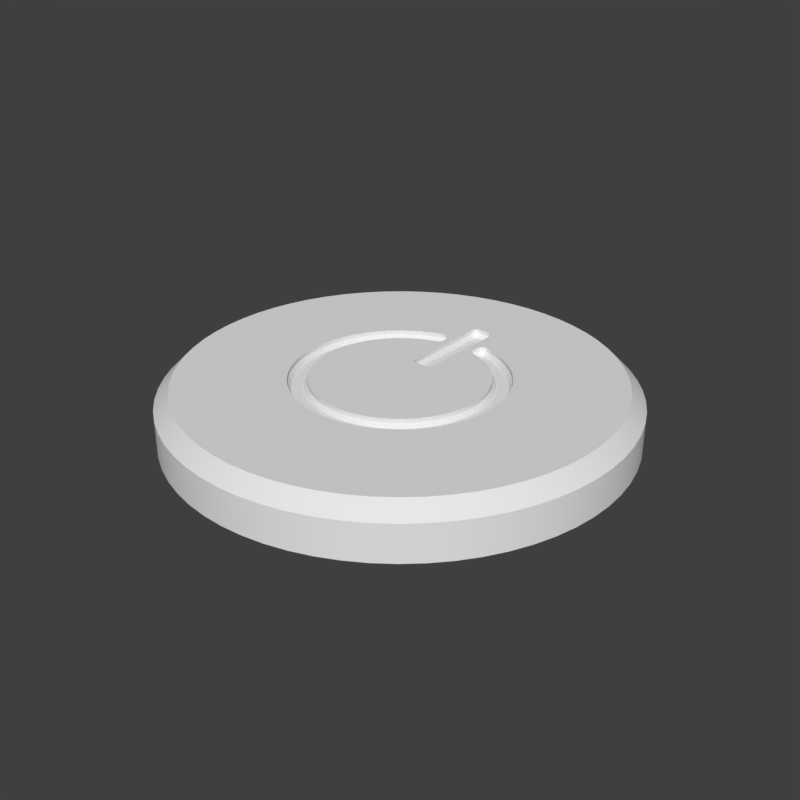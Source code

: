 # Source: mx_powerbutton.blend  (saved by Blender 2.79.6; exported with 4.5.12 LTS)
import bpy
from mathutils import Matrix  # noqa: F401  (used for matrix-valued properties, if any)

bpy.ops.wm.read_factory_settings(use_empty=True)
scene = bpy.context.scene
scene.name = 'main'

# ---- collections
col_collection_1 = bpy.data.collections.new('Collection 1'); scene.collection.children.link(col_collection_1)

# ---- node groups
ng_auto_smooth = bpy.data.node_groups.new('Auto Smooth', 'GeometryNodeTree')
_s = ng_auto_smooth.interface.new_socket(name='Geometry', in_out='OUTPUT', socket_type='NodeSocketGeometry')
_s = ng_auto_smooth.interface.new_socket(name='Geometry', in_out='INPUT', socket_type='NodeSocketGeometry')
_s = ng_auto_smooth.interface.new_socket(name='Angle', in_out='INPUT', socket_type='NodeSocketFloat')
_s.subtype = 'ANGLE'
_s.min_value = 0.0
_s.max_value = 3.142
ng_auto_smooth.is_modifier = True
_N = ng_auto_smooth.nodes; _L = ng_auto_smooth.links
n0 = _N.new('NodeGroupOutput'); n0.name = 'Group Output'; n0.location = (480, -100)
n1 = _N.new('NodeGroupInput'); n1.name = 'Group Input'; n1.location = (-420, -300)
n2 = _N.new('NodeGroupInput'); n2.name = 'Group Input.001'; n2.location = (-60, -100)
n3 = _N.new('GeometryNodeSetShadeSmooth'); n3.name = 'Set Shade Smooth'; n3.location = (120, -100)
n3.domain = 'EDGE'
n4 = _N.new('GeometryNodeSetShadeSmooth'); n4.name = 'Set Shade Smooth.001'; n4.location = (300, -100)
n5 = _N.new('GeometryNodeInputMeshEdgeAngle'); n5.name = 'Edge Angle'; n5.location = (-420, -220)
n6 = _N.new('GeometryNodeInputEdgeSmooth'); n6.name = 'Is Edge Smooth'; n6.location = (-60, -160)
n7 = _N.new('GeometryNodeInputShadeSmooth'); n7.name = 'Is Face Smooth'; n7.location = (-240, -340)
n8 = _N.new('FunctionNodeBooleanMath'); n8.name = 'Boolean Math'; n8.location = (-60, -220)
n9 = _N.new('FunctionNodeCompare'); n9.name = 'Compare'; n9.location = (-240, -180)
n9.operation = 'LESS_EQUAL'
_L.new(n5.outputs[0], n9.inputs[0])
_L.new(n4.outputs[0], n0.inputs[0])
_L.new(n1.outputs[1], n9.inputs[1])
_L.new(n9.outputs[0], n8.inputs[0])
_L.new(n7.outputs[0], n8.inputs[1])
_L.new(n2.outputs[0], n3.inputs[0])
_L.new(n6.outputs[0], n3.inputs[1])
_L.new(n3.outputs[0], n4.inputs[0])
_L.new(n8.outputs[0], n3.inputs[2])
n0.is_active_output = True

# ---- world
world_world = bpy.data.worlds.new('World'); scene.world = world_world
world_world.use_nodes = True; world_world.node_tree.nodes.clear()
_N = world_world.node_tree.nodes; _L = world_world.node_tree.links
n0 = _N.new('ShaderNodeOutputWorld'); n0.name = 'World Output'; n0.location = (300, 300)
n1 = _N.new('ShaderNodeBackground'); n1.name = 'Background'; n1.location = (10, 300)
n1.inputs[0].default_value = (0.05, 0.05, 0.05, 1.0)
_L.new(n1.outputs[0], n0.inputs[0])
n0.is_active_output = True
world_world.use_sun_shadow = False
world_world.sun_shadow_jitter_overblur = 0.0

# ---- meshes
me_cylinder_001 = bpy.data.meshes.new('Cylinder.001')
me_cylinder_001.from_pydata([(0.0739, -0.7503, -0.1675), (0.2189, -0.7215, -0.1675), (0.3554, -0.6649, -0.1675), (0.4783, -0.5828, -0.1675), (0.5828, -0.4783, -0.1675), (0.6649, -0.3554, -0.1675), (0.7215, -0.2189, -0.1675), (0.7503, -0.0739, -0.1675), (0.7503, 0.0739, -0.1675), (0.7215, 0.2189, -0.1675), (0.6649, 0.3554, -0.1675), (0.5828, 0.4783, -0.1675), (0.4783, 0.5828, -0.1675), (0.3554, 0.6649, -0.1675), (0.2189, 0.7215, -0.1675), (0.0739, 0.7503, -0.1675), (-0.0739, -0.7503, -0.1675), (-0.2189, -0.7215, -0.1675), (-0.3554, -0.6649, -0.1675), (-0.4783, -0.5828, -0.1675), (-0.5828, -0.4783, -0.1675), (-0.6649, -0.3554, -0.1675), (-0.7215, -0.2189, -0.1675), (-0.7503, -0.0739, -0.1675), (-0.7503, 0.0739, -0.1675), (-0.7215, 0.2189, -0.1675), (-0.6649, 0.3554, -0.1675), (-0.5828, 0.4783, -0.1675), (-0.4783, 0.5828, -0.1675), (-0.3554, 0.6649, -0.1675), (-0.2189, 0.7215, -0.1675), (-0.0739, 0.7503, -0.1675), (0.0, 0.754, -0.1675), (0.1471, -0.7395, -0.1675), (0.2885, -0.6966, -0.1675), (0.4189, -0.6269, -0.1675), (0.5331, -0.5331, -0.1675), (0.6269, -0.4189, -0.1675), (0.6966, -0.2885, -0.1675), (0.7395, -0.1471, -0.1675), (0.754, 7.279e-07, -0.1675), (0.7395, 0.1471, -0.1675), (0.6966, 0.2885, -0.1675), (0.6269, 0.4189, -0.1675), (0.5331, 0.5331, -0.1675), (0.4189, 0.6269, -0.1675), (0.0, -0.754, -0.1675), (-0.1471, -0.7395, -0.1675), (-0.2885, -0.6966, -0.1675), (-0.4189, -0.6269, -0.1675), (-0.5331, -0.5331, -0.1675), (-0.6269, -0.4189, -0.1675), (-0.6966, -0.2885, -0.1675), (-0.7395, -0.1471, -0.1675), (-0.754, 7.279e-07, -0.1675), (-0.7395, 0.1471, -0.1675), (-0.6966, 0.2885, -0.1675), (-0.6269, 0.4189, -0.1675), (-0.5331, 0.5331, -0.1675), (-0.4189, 0.6269, -0.1675), (-0.2885, 0.6966, -0.1675), (-0.1471, 0.7395, -0.1675), (0.2885, 0.6966, -0.1675), (0.1471, 0.7395, -0.1675), (0.1471, -0.7395, -0.07031), (0.0739, -0.7503, -0.07031), (0.0, -0.754, -0.07031), (0.2189, -0.7215, -0.07031), (0.2885, -0.6966, -0.07031), (0.3554, -0.6649, -0.07031), (0.4189, -0.6269, -0.07031), (0.4783, -0.5828, -0.07031), (0.5331, -0.5331, -0.07031), (0.5828, -0.4783, -0.07031), (0.6269, -0.4189, -0.07031), (0.6649, -0.3554, -0.07031), (0.6966, -0.2885, -0.07031), (0.7395, -0.1471, -0.07031), (0.7215, -0.2189, -0.07031), (0.754, 7.279e-07, -0.07031), (0.7503, -0.0739, -0.07031), (0.7503, 0.0739, -0.07031), (0.7395, 0.1471, -0.07031), (0.6966, 0.2885, -0.07031), (0.7215, 0.2189, -0.07031), (0.6649, 0.3554, -0.07031), (0.6269, 0.4189, -0.07031), (0.5331, 0.5331, -0.07031), (0.5828, 0.4783, -0.07031), (0.4783, 0.5828, -0.07031), (0.4189, 0.6269, -0.07031), (0.3554, 0.6649, -0.07031), (0.2885, 0.6966, -0.07031), (0.1471, 0.7395, -0.07031), (0.2189, 0.7215, -0.07031), (0.0739, 0.7503, -0.07031), (0.0, 0.754, -0.07031), (-0.1471, -0.7395, -0.07031), (-0.0739, -0.7503, -0.07031), (-0.2189, -0.7215, -0.07031), (-0.2885, -0.6966, -0.07031), (-0.3554, -0.6649, -0.07031), (-0.4189, -0.6269, -0.07031), (-0.5331, -0.5331, -0.07031), (-0.4783, -0.5828, -0.07031), (-0.6269, -0.4189, -0.07031), (-0.5828, -0.4783, -0.07031), (-0.6649, -0.3554, -0.07031), (-0.6966, -0.2885, -0.07031), (-0.7395, -0.1471, -0.07031), (-0.7215, -0.2189, -0.07031), (-0.754, 7.279e-07, -0.07031), (-0.7503, -0.0739, -0.07031), (-0.7503, 0.0739, -0.07031), (-0.7395, 0.1471, -0.07031), (-0.6966, 0.2885, -0.07031), (-0.7215, 0.2189, -0.07031), (-0.6649, 0.3554, -0.07031), (-0.6269, 0.4189, -0.07031), (-0.5331, 0.5331, -0.07031), (-0.5828, 0.4783, -0.07031), (-0.4189, 0.6269, -0.07031), (-0.4783, 0.5828, -0.07031), (-0.2885, 0.6966, -0.07031), (-0.3554, 0.6649, -0.07031), (-0.2189, 0.7215, -0.07031), (-0.1471, 0.7395, -0.07031), (-0.0739, 0.7503, -0.07031), (0.08553, 0.8684, 0.002488), (0.0, 0.8726, 0.002488), (0.1702, 0.8559, 0.002488), (-0.08553, 0.8684, 0.002488), (-0.1702, 0.8559, 0.002488), (0.3339, 0.8062, 0.002488), (0.2533, 0.8351, 0.002488), (-0.2533, 0.8351, 0.002488), (-0.3339, 0.8062, 0.002488), (-0.4114, 0.7696, 0.002488), (-0.5536, 0.6746, 0.002488), (-0.4848, 0.7256, 0.002488), (-0.617, 0.617, 0.002488), (-0.6746, 0.5536, 0.002488), (-0.7256, 0.4848, 0.002488), (-0.7696, 0.4114, 0.002488), (-0.8062, 0.3339, 0.002488), (-0.8351, 0.2533, 0.002488), (-0.8559, 0.1702, 0.002488), (-0.8684, 0.08553, 0.002488), (-0.8726, 8.424e-07, 0.002488), (-0.8062, -0.3339, 0.002488), (-0.8351, -0.2533, 0.002488), (-0.8684, -0.08553, 0.002488), (-0.8559, -0.1702, 0.002488), (-0.5536, -0.6746, 0.002488), (-0.4848, -0.7256, 0.002488), (-0.617, -0.617, 0.002488), (-0.6746, -0.5536, 0.002488), (-0.7696, -0.4114, 0.002488), (-0.7256, -0.4848, 0.002488), (0.617, 0.617, 0.002488), (0.4848, 0.7256, 0.002488), (0.4114, 0.7696, 0.002488), (0.5536, 0.6746, 0.002488), (0.7256, 0.4848, 0.002488), (0.6746, 0.5536, 0.002488), (0.8559, 0.1702, 0.002488), (0.8684, 0.08553, 0.002488), (0.8726, 8.424e-07, 0.002488), (0.8062, 0.3339, 0.002488), (0.7696, 0.4114, 0.002488), (0.8351, 0.2533, 0.002488), (0.8684, -0.08553, 0.002488), (0.8559, -0.1702, 0.002488), (0.8062, -0.3339, 0.002488), (0.8351, -0.2533, 0.002488), (0.7696, -0.4114, 0.002488), (0.7256, -0.4848, 0.002488), (0.617, -0.617, 0.002488), (0.6746, -0.5536, 0.002488), (0.5536, -0.6746, 0.002488), (0.4848, -0.7256, 0.002488), (0.4114, -0.7696, 0.002488), (0.3339, -0.8062, 0.002488), (0.2533, -0.8351, 0.002488), (0.1702, -0.8559, 0.002488), (0.08553, -0.8684, 0.002488), (0.0, -0.8726, 0.002488), (-0.08553, -0.8684, 0.002488), (-0.1702, -0.8559, 0.002488), (-0.2533, -0.8351, 0.002488), (-0.3339, -0.8062, 0.002488), (-0.4114, -0.7696, 0.002488)], [], [(111, 113, 24, 54), (109, 53, 22, 110), (123, 125, 30, 60), (79, 80, 7, 40), (119, 58, 27, 120), (66, 46, 0, 65), (103, 50, 19, 104), (97, 99, 17, 47), (77, 78, 6, 39), (100, 101, 18, 48), (64, 33, 1, 67), (87, 88, 11, 44), (87, 44, 12, 89), (70, 35, 3, 71), (102, 49, 18, 101), (79, 40, 8, 81), (105, 51, 20, 106), (115, 117, 26, 56), (121, 59, 28, 122), (118, 120, 27, 57), (108, 52, 21, 107), (123, 60, 29, 124), (72, 36, 4, 73), (83, 42, 10, 85), (102, 104, 19, 49), (82, 41, 9, 84), (90, 45, 13, 91), (119, 122, 28, 58), (115, 56, 25, 116), (100, 48, 17, 99), (74, 37, 5, 75), (114, 116, 25, 55), (70, 69, 2, 35), (97, 47, 16, 98), (86, 85, 10, 43), (93, 94, 14, 63), (66, 98, 16, 46), (68, 34, 2, 69), (74, 73, 4, 37), (93, 63, 15, 95), (68, 67, 1, 34), (118, 57, 26, 117), (76, 75, 5, 38), (114, 55, 24, 113), (83, 84, 9, 42), (76, 38, 6, 78), (86, 43, 11, 88), (72, 71, 3, 36), (82, 81, 8, 41), (121, 124, 29, 59), (126, 127, 31, 61), (126, 61, 30, 125), (90, 89, 12, 45), (105, 107, 21, 51), (92, 91, 13, 62), (103, 106, 20, 50), (111, 54, 23, 112), (92, 62, 14, 94), (109, 112, 23, 53), (77, 39, 7, 80), (108, 110, 22, 52), (96, 127, 131, 129), (96, 129, 128, 95), (64, 65, 0, 33), (33, 0, 46, 16, 47, 17, 48, 18, 49, 19, 50, 20, 51, 21, 52, 22, 53, 23, 54, 24, 55, 25, 56, 26, 57, 27, 58, 28, 59, 29, 60, 30, 61, 31, 32, 15, 63, 14, 62, 13, 45, 12, 44, 11, 43, 10, 42, 9, 41, 8, 40, 7, 39, 6, 38, 5, 37, 4, 36, 3, 35, 2, 34, 1), (32, 96, 95, 15), (32, 31, 127, 96), (160, 162, 89, 90), (188, 189, 99, 97), (147, 146, 114, 113), (162, 159, 87, 89), (152, 151, 112, 109), (144, 143, 117, 115), (158, 157, 107, 105), (180, 181, 69, 70), (167, 171, 80, 79), (140, 138, 122, 119), (156, 158, 105, 106), (179, 180, 70, 71), (137, 136, 123, 124), (145, 144, 115, 116), (149, 150, 110, 108), (132, 131, 127, 126), (181, 182, 68, 69), (177, 179, 71, 72), (138, 139, 121, 122), (151, 148, 111, 112), (150, 152, 109, 110), (187, 188, 97, 98), (182, 183, 67, 68), (130, 134, 94, 93), (186, 187, 98, 66), (184, 185, 65, 64), (153, 155, 103, 104), (148, 147, 113, 111), (134, 133, 92, 94), (128, 130, 93, 95), (157, 149, 108, 107), (168, 170, 84, 83), (165, 166, 81, 82), (163, 169, 85, 86), (190, 191, 101, 100), (164, 163, 86, 88), (133, 161, 91, 92), (146, 145, 116, 114), (139, 137, 124, 121), (183, 184, 64, 67), (136, 135, 125, 123), (142, 141, 120, 118), (161, 160, 90, 91), (178, 177, 72, 73), (176, 178, 73, 74), (172, 174, 78, 77), (148, 151, 152, 150, 149, 157, 158, 156, 155, 153, 154, 191, 190, 189, 188, 187, 186, 185, 184, 183, 182, 181, 180, 179, 177, 178, 176, 175, 173, 174, 172, 171, 167, 166, 165, 170, 168, 169, 163, 164, 159, 162, 160, 161, 133, 134, 130, 128, 129, 131, 132, 135, 136, 137, 139, 138, 140, 141, 142, 143, 144, 145, 146, 147), (173, 175, 75, 76), (143, 142, 118, 117), (185, 186, 66, 65), (166, 167, 79, 81), (141, 140, 119, 120), (171, 172, 77, 80), (169, 168, 83, 85), (189, 190, 100, 99), (155, 156, 106, 103), (159, 164, 88, 87), (191, 154, 102, 101), (175, 176, 74, 75), (154, 153, 104, 102), (170, 165, 82, 84), (174, 173, 76, 78), (135, 132, 126, 125)])
me_cylinder_001.polygons.foreach_set('use_smooth', [1, 1, 1, 1, 1, 1, 1, 1, 1, 1, 1, 1, 1, 1, 1, 1, 1, 1, 1, 1, 1, 1, 1, 1, 1, 1, 1, 1, 1, 1, 1, 1, 1, 1, 1, 1, 1, 1, 1, 1, 1, 1, 1, 1, 1, 1, 1, 1, 1, 1, 1, 1, 1, 1, 1, 1, 1, 1, 1, 1, 1, 1, 1, 1, 1, 1, 1, 1, 1, 1, 1, 1, 1, 1, 1, 1, 1, 1, 1, 1, 1, 1, 1, 1, 1, 1, 1, 1, 1, 1, 1, 1, 1, 1, 1, 1, 1, 1, 1, 1, 1, 1, 1, 1, 1, 1, 1, 1, 1, 1, 1, 1, 1, 0, 1, 1, 1, 1, 1, 1, 1, 1, 1, 1, 1, 1, 1, 1, 1, 1])
_k = set([(0, 33), (0, 46), (1, 33), (1, 34), (2, 34), (2, 35), (3, 35), (3, 36), (4, 36), (4, 37), (5, 37), (5, 38), (6, 38), (6, 39), (7, 39), (7, 40), (8, 40), (8, 41), (9, 41), (9, 42), (10, 42), (10, 43), (11, 43), (11, 44), (12, 44), (12, 45), (13, 45), (13, 62), (14, 62), (14, 63), (15, 32), (15, 63), (16, 46), (16, 47), (17, 47), (17, 48), (18, 48), (18, 49), (19, 49), (19, 50), (20, 50), (20, 51), (21, 51), (21, 52), (22, 52), (22, 53), (23, 53), (23, 54), (24, 54), (24, 55), (25, 55), (25, 56), (26, 56), (26, 57), (27, 57), (27, 58), (28, 58), (28, 59), (29, 59), (29, 60), (30, 60), (30, 61), (31, 32), (31, 61), (64, 65), (64, 67), (65, 66), (66, 98), (67, 68), (68, 69), (69, 70), (70, 71), (71, 72), (72, 73), (73, 74), (74, 75), (75, 76), (76, 78), (77, 78), (77, 80), (79, 80), (79, 81), (81, 82), (82, 84), (83, 84), (83, 85), (85, 86), (86, 88), (87, 88), (87, 89), (89, 90), (90, 91), (91, 92), (92, 94), (93, 94), (93, 95), (95, 96), (96, 127), (97, 98), (97, 99), (99, 100), (100, 101), (101, 102), (102, 104), (103, 104), (103, 106), (105, 106), (105, 107), (107, 108), (108, 110), (109, 110), (109, 112), (111, 112), (111, 113), (113, 114), (114, 116), (115, 116), (115, 117), (117, 118), (118, 120), (119, 120), (119, 122), (121, 122), (121, 124), (123, 124), (123, 125), (125, 126), (126, 127)])
me_cylinder_001.attributes.new('sharp_edge', 'BOOLEAN', 'EDGE').data.foreach_set('value', [ (min(e.vertices), max(e.vertices)) in _k for e in me_cylinder_001.edges])
me_cylinder_001.use_remesh_preserve_volume = False
me_cylinder_001.use_remesh_preserve_attributes = False
me_cylinder_001.use_mirror_vertex_groups = False
me_cylinder_001.update()
me_cylinder = bpy.data.meshes.new('Cylinder')
me_cylinder.from_pydata([(-0.08631, 0.2845, -0.02332), (-0.08282, 0.273, -0.01131), (-0.1402, 0.2622, -0.02332), (-0.1345, 0.2516, -0.01131), (-0.1886, 0.2298, -0.02332), (-0.181, 0.2206, -0.01131), (-0.2298, 0.1886, -0.02332), (-0.2206, 0.181, -0.01131), (-0.2622, 0.1402, -0.02332), (-0.2516, 0.1345, -0.01131), (-0.2845, 0.08631, -0.02332), (-0.273, 0.08282, -0.01131), (-0.2959, 0.02914, -0.02332), (-0.2839, 0.02797, -0.01131), (-0.2959, -0.02914, -0.02332), (-0.2839, -0.02797, -0.01131), (-0.2845, -0.08631, -0.02332), (-0.273, -0.08282, -0.01131), (-0.2622, -0.1402, -0.02332), (-0.2516, -0.1345, -0.01131), (-0.2298, -0.1886, -0.02332), (-0.2206, -0.181, -0.01131), (-0.1886, -0.2298, -0.02332), (-0.181, -0.2206, -0.01131), (-0.1402, -0.2622, -0.02332), (-0.1345, -0.2516, -0.01131), (-0.08631, -0.2845, -0.02332), (-0.08282, -0.273, -0.01131), (-0.02914, -0.2959, -0.02332), (-0.02797, -0.2839, -0.01131), (0.08282, 0.273, -0.01131), (0.08631, 0.2845, -0.02332), (0.1402, 0.2622, -0.02332), (0.1345, 0.2516, -0.01131), (0.181, 0.2206, -0.01131), (0.1886, 0.2298, -0.02332), (0.2298, 0.1886, -0.02332), (0.2206, 0.181, -0.01131), (0.2622, 0.1402, -0.02332), (0.2516, 0.1345, -0.01131), (0.273, 0.08282, -0.01131), (0.2845, 0.08631, -0.02332), (0.2959, 0.02914, -0.02332), (0.2839, 0.02797, -0.01131), (0.2959, -0.02914, -0.02332), (0.2839, -0.02797, -0.01131), (0.273, -0.08282, -0.01131), (0.2845, -0.08631, -0.02332), (0.2622, -0.1402, -0.02332), (0.2516, -0.1345, -0.01131), (0.2298, -0.1886, -0.02332), (0.2206, -0.181, -0.01131), (0.181, -0.2206, -0.01131), (0.1886, -0.2298, -0.02332), (0.1402, -0.2622, -0.02332), (0.1345, -0.2516, -0.01131), (0.08631, -0.2845, -0.02332), (0.08282, -0.273, -0.01131), (-0.1011, 0.3333, -0.01131), (-0.09761, 0.3218, -0.02332), (-0.1642, 0.3071, -0.01131), (-0.1585, 0.2965, -0.02332), (-0.2209, 0.2692, -0.01131), (-0.2133, 0.2599, -0.02332), (-0.2692, 0.2209, -0.01131), (-0.2599, 0.2133, -0.02332), (-0.3071, 0.1642, -0.01131), (-0.2965, 0.1585, -0.02332), (-0.3333, 0.1011, -0.01131), (-0.3218, 0.09761, -0.02332), (-0.3466, 0.03414, -0.01131), (-0.3346, 0.03296, -0.02332), (-0.3466, -0.03414, -0.01131), (-0.3346, -0.03296, -0.02332), (-0.3333, -0.1011, -0.01131), (-0.3218, -0.09761, -0.02332), (-0.3071, -0.1642, -0.01131), (-0.2965, -0.1585, -0.02332), (-0.2692, -0.2209, -0.01131), (-0.2599, -0.2133, -0.02332), (-0.2209, -0.2692, -0.01131), (-0.2133, -0.2599, -0.02332), (-0.1642, -0.3071, -0.01131), (-0.1585, -0.2965, -0.02332), (-0.1011, -0.3333, -0.01131), (-0.09761, -0.3218, -0.02332), (-0.03414, -0.3466, -0.01131), (-0.03296, -0.3346, -0.02332), (0.02914, -0.2959, -0.02332), (0.02797, -0.2839, -0.01131), (0.09761, 0.3218, -0.02332), (0.1011, 0.3333, -0.01131), (0.1585, 0.2965, -0.02332), (0.1642, 0.3071, -0.01131), (0.2209, 0.2692, -0.01131), (0.2133, 0.2599, -0.02332), (0.2692, 0.2209, -0.01131), (0.2599, 0.2133, -0.02332), (0.2965, 0.1585, -0.02332), (0.3071, 0.1642, -0.01131), (0.3333, 0.1011, -0.01131), (0.3218, 0.09761, -0.02332), (0.3466, 0.03414, -0.01131), (0.3346, 0.03296, -0.02332), (0.3466, -0.03414, -0.01131), (0.3346, -0.03296, -0.02332), (0.3218, -0.09761, -0.02332), (0.3333, -0.1011, -0.01131), (0.3071, -0.1642, -0.01131), (0.2965, -0.1585, -0.02332), (0.2692, -0.2209, -0.01131), (0.2599, -0.2133, -0.02332), (0.2133, -0.2599, -0.02332), (0.2209, -0.2692, -0.01131), (-0.03772, 0.2735, -0.01131), (-0.02571, 0.2735, -0.02332), (0.1642, -0.3071, -0.01131), (0.1585, -0.2965, -0.02332), (0.1011, -0.3333, -0.01131), (0.09761, -0.3218, -0.02332), (0.03414, -0.3466, -0.01131), (0.03296, -0.3346, -0.02332), (0.02571, 0.2735, -0.02332), (0.03772, 0.2735, -0.01131), (-0.1092, 0.2636, -0.01131), (-0.1138, 0.2747, -0.02332), (-0.1585, 0.2372, -0.01131), (-0.1652, 0.2472, -0.02332), (-0.2018, 0.2018, -0.01131), (-0.2103, 0.2103, -0.02332), (-0.2372, 0.1585, -0.01131), (-0.2472, 0.1652, -0.02332), (-0.2636, 0.1092, -0.01131), (-0.2747, 0.1138, -0.02332), (-0.2798, 0.05566, -0.01131), (-0.2916, 0.05801, -0.02332), (-0.2853, 2.157e-08, -0.01131), (-0.2973, 1.906e-08, -0.02332), (-0.2798, -0.05566, -0.01131), (-0.2916, -0.05801, -0.02332), (-0.2636, -0.1092, -0.01131), (-0.2747, -0.1138, -0.02332), (-0.2372, -0.1585, -0.01131), (-0.2472, -0.1652, -0.02332), (-0.2018, -0.2018, -0.01131), (-0.2103, -0.2103, -0.02332), (-0.1585, -0.2372, -0.01131), (-0.1652, -0.2472, -0.02332), (-0.1092, -0.2636, -0.01131), (-0.1138, -0.2747, -0.02332), (-0.05566, -0.2798, -0.01131), (-0.05801, -0.2916, -0.02332), (0.0, -0.2853, -0.01131), (0.0, -0.2973, -0.02332), (0.1092, 0.2636, -0.01131), (0.1138, 0.2747, -0.02332), (0.1585, 0.2372, -0.01131), (0.1652, 0.2472, -0.02332), (0.2103, 0.2103, -0.02332), (0.2018, 0.2018, -0.01131), (0.2472, 0.1652, -0.02332), (0.2372, 0.1585, -0.01131), (0.2747, 0.1138, -0.02332), (0.2636, 0.1092, -0.01131), (0.2916, 0.05801, -0.02332), (0.2798, 0.05566, -0.01131), (0.2973, 1.906e-08, -0.02332), (0.2853, 2.157e-08, -0.01131), (0.2916, -0.05801, -0.02332), (0.2798, -0.05566, -0.01131), (0.2747, -0.1138, -0.02332), (0.2636, -0.1092, -0.01131), (0.2472, -0.1652, -0.02332), (0.2372, -0.1585, -0.01131), (0.2103, -0.2103, -0.02332), (0.2018, -0.2018, -0.01131), (-0.1287, 0.3107, -0.02332), (-0.1333, 0.3218, -0.01131), (-0.1868, 0.2796, -0.02332), (-0.1935, 0.2896, -0.01131), (-0.2378, 0.2378, -0.02332), (-0.2463, 0.2463, -0.01131), (-0.2796, 0.1868, -0.02332), (-0.2896, 0.1935, -0.01131), (-0.3107, 0.1287, -0.02332), (-0.3218, 0.1333, -0.01131), (-0.3298, 0.0656, -0.02332), (-0.3416, 0.06794, -0.01131), (-0.3363, 1.094e-08, -0.02332), (-0.3483, 8.431e-09, -0.01131), (-0.3298, -0.0656, -0.02332), (-0.3416, -0.06794, -0.01131), (-0.3107, -0.1287, -0.02332), (-0.3218, -0.1333, -0.01131), (-0.2796, -0.1868, -0.02332), (-0.2896, -0.1935, -0.01131), (-0.2378, -0.2378, -0.02332), (-0.2463, -0.2463, -0.01131), (-0.1868, -0.2796, -0.02332), (-0.1935, -0.2896, -0.01131), (-0.1287, -0.3107, -0.02332), (-0.1333, -0.3218, -0.01131), (-0.0656, -0.3298, -0.02332), (-0.06794, -0.3416, -0.01131), (0.0, -0.3363, -0.02332), (0.0, -0.3483, -0.01131), (0.1652, -0.2472, -0.02332), (0.1585, -0.2372, -0.01131), (0.1138, -0.2747, -0.02332), (0.1092, -0.2636, -0.01131), (0.05801, -0.2916, -0.02332), (0.05566, -0.2798, -0.01131), (0.1333, 0.3218, -0.01131), (0.1287, 0.3107, -0.02332), (0.1935, 0.2896, -0.01131), (0.1868, 0.2796, -0.02332), (0.2463, 0.2463, -0.01131), (0.2378, 0.2378, -0.02332), (0.2896, 0.1935, -0.01131), (0.2796, 0.1868, -0.02332), (0.3218, 0.1333, -0.01131), (0.3107, 0.1287, -0.02332), (0.3298, 0.0656, -0.02332), (0.3416, 0.06794, -0.01131), (0.3363, 1.094e-08, -0.02332), (0.3483, 8.431e-09, -0.01131), (0.3298, -0.0656, -0.02332), (0.3416, -0.06794, -0.01131), (0.3218, -0.1333, -0.01131), (0.3107, -0.1287, -0.02332), (0.2896, -0.1935, -0.01131), (0.2796, -0.1868, -0.02332), (0.2463, -0.2463, -0.01131), (0.2378, -0.2378, -0.02332), (0.1935, -0.2896, -0.01131), (0.1868, -0.2796, -0.02332), (0.1333, -0.3218, -0.01131), (0.1287, -0.3107, -0.02332), (0.06794, -0.3416, -0.01131), (0.0656, -0.3298, -0.02332), (-0.06003, 0.3018, -0.01131), (-0.07193, 0.3001, -0.02332), (-0.08005, 0.2864, -0.02332), (-0.07602, 0.2751, -0.01131), (-0.07169, 0.2973, -0.02332), (-0.05962, 0.297, -0.01131), (-0.07199, 0.295, -0.02332), (-0.06024, 0.2922, -0.01131), (-0.07279, 0.2927, -0.02332), (-0.06186, 0.2876, -0.01131), (-0.07406, 0.2906, -0.02332), (-0.06439, 0.2834, -0.01131), (-0.0757, 0.2888, -0.02332), (-0.06771, 0.2798, -0.01131), (-0.07757, 0.2875, -0.02332), (-0.07165, 0.277, -0.01131), (0.07193, 0.3001, -0.02332), (0.06003, 0.3018, -0.01131), (0.07602, 0.2751, -0.01131), (0.08005, 0.2864, -0.02332), (0.07169, 0.2973, -0.02332), (0.05962, 0.297, -0.01131), (0.07199, 0.295, -0.02332), (0.06024, 0.2922, -0.01131), (0.07279, 0.2927, -0.02332), (0.06186, 0.2876, -0.01131), (0.07406, 0.2906, -0.02332), (0.06439, 0.2834, -0.01131), (0.0757, 0.2888, -0.02332), (0.06771, 0.2798, -0.01131), (0.07757, 0.2875, -0.02332), (0.07165, 0.277, -0.01131), (-0.01605, 0.1158, -0.02332), (-0.01673, 0.1038, -0.01131), (-0.02571, 0.1255, -0.02332), (-0.03772, 0.1248, -0.01131), (-0.01871, 0.1161, -0.02332), (-0.0214, 0.1043, -0.01131), (-0.02059, 0.1168, -0.02332), (-0.02583, 0.1059, -0.01131), (-0.02228, 0.1178, -0.02332), (-0.02981, 0.1084, -0.01131), (-0.02369, 0.1192, -0.02332), (-0.03314, 0.1117, -0.01131), (-0.02475, 0.1209, -0.02332), (-0.03564, 0.1157, -0.01131), (-0.02541, 0.1228, -0.02332), (-0.03719, 0.1201, -0.01131), (-0.07582, 0.3196, -0.02332), (-0.06418, 0.3226, -0.01131), (-0.08543, 0.3255, -0.02332), (-0.08836, 0.3371, -0.01131), (-0.0766, 0.3221, -0.02332), (-0.06559, 0.3271, -0.01131), (-0.07748, 0.3235, -0.02332), (-0.06794, 0.331, -0.01131), (-0.07856, 0.3246, -0.02332), (-0.07111, 0.3341, -0.01131), (-0.07984, 0.3254, -0.02332), (-0.07494, 0.3364, -0.01131), (-0.08132, 0.3258, -0.02332), (-0.07924, 0.3377, -0.01131), (-0.083, 0.3259, -0.02332), (-0.08379, 0.338, -0.01131), (0.01605, 0.1158, -0.02332), (0.01673, 0.1038, -0.01131), (0.02571, 0.1255, -0.02332), (0.03772, 0.1248, -0.01131), (0.01871, 0.1161, -0.02332), (0.0214, 0.1043, -0.01131), (0.02059, 0.1168, -0.02332), (0.02583, 0.1059, -0.01131), (0.02228, 0.1178, -0.02332), (0.02981, 0.1084, -0.01131), (0.02369, 0.1192, -0.02332), (0.03314, 0.1117, -0.01131), (0.02475, 0.1209, -0.02332), (0.03564, 0.1157, -0.01131), (0.02541, 0.1228, -0.02332), (0.03719, 0.1201, -0.01131), (0.07582, 0.3196, -0.02332), (0.06418, 0.3226, -0.01131), (0.08543, 0.3255, -0.02332), (0.08836, 0.3371, -0.01131), (0.0766, 0.3221, -0.02332), (0.06559, 0.3271, -0.01131), (0.07748, 0.3235, -0.02332), (0.06794, 0.331, -0.01131), (0.07856, 0.3246, -0.02332), (0.07111, 0.3341, -0.01131), (0.07984, 0.3254, -0.02332), (0.07494, 0.3364, -0.01131), (0.08132, 0.3258, -0.02332), (0.07924, 0.3377, -0.01131), (0.083, 0.3259, -0.02332), (0.08379, 0.338, -0.01131), (-0.01605, 0.4312, -0.02332), (-0.01673, 0.4432, -0.01131), (-0.03772, 0.4222, -0.01131), (-0.02571, 0.4215, -0.02332), (-0.01871, 0.4309, -0.02332), (-0.0214, 0.4427, -0.01131), (-0.02059, 0.4302, -0.02332), (-0.02583, 0.4411, -0.01131), (-0.02228, 0.4292, -0.02332), (-0.02981, 0.4386, -0.01131), (-0.02369, 0.4277, -0.02332), (-0.03314, 0.4353, -0.01131), (-0.02475, 0.4261, -0.02332), (-0.03564, 0.4313, -0.01131), (-0.02541, 0.4242, -0.02332), (-0.03719, 0.4269, -0.01131), (0.01605, 0.4312, -0.02332), (0.01673, 0.4432, -0.01131), (0.02571, 0.4215, -0.02332), (0.03772, 0.4222, -0.01131), (0.01871, 0.4309, -0.02332), (0.0214, 0.4427, -0.01131), (0.02059, 0.4302, -0.02332), (0.02583, 0.4411, -0.01131), (0.02228, 0.4292, -0.02332), (0.02981, 0.4386, -0.01131), (0.02369, 0.4277, -0.02332), (0.03314, 0.4353, -0.01131), (0.02475, 0.4261, -0.02332), (0.03564, 0.4313, -0.01131), (0.02541, 0.4242, -0.02332), (0.03719, 0.4269, -0.01131), (0.0739, -0.7503, -0.1675), (0.2189, -0.7215, -0.1675), (0.3554, -0.6649, -0.1675), (0.4783, -0.5828, -0.1675), (0.5828, -0.4783, -0.1675), (0.6649, -0.3554, -0.1675), (0.7215, -0.2189, -0.1675), (0.7503, -0.0739, -0.1675), (0.7503, 0.0739, -0.1675), (0.7215, 0.2189, -0.1675), (0.6649, 0.3554, -0.1675), (0.5828, 0.4783, -0.1675), (0.4783, 0.5828, -0.1675), (0.3554, 0.6649, -0.1675), (0.2189, 0.7215, -0.1675), (0.0739, 0.7503, -0.1675), (-0.0739, -0.7503, -0.1675), (-0.2189, -0.7215, -0.1675), (-0.3554, -0.6649, -0.1675), (-0.4783, -0.5828, -0.1675), (-0.5828, -0.4783, -0.1675), (-0.6649, -0.3554, -0.1675), (-0.7215, -0.2189, -0.1675), (-0.7503, -0.0739, -0.1675), (-0.7503, 0.0739, -0.1675), (-0.7215, 0.2189, -0.1675), (-0.6649, 0.3554, -0.1675), (-0.5828, 0.4783, -0.1675), (-0.4783, 0.5828, -0.1675), (-0.3554, 0.6649, -0.1675), (-0.2189, 0.7215, -0.1675), (-0.0739, 0.7503, -0.1675), (0.0, 0.754, -0.1675), (0.1471, -0.7395, -0.1675), (0.2885, -0.6966, -0.1675), (0.4189, -0.6269, -0.1675), (0.5331, -0.5331, -0.1675), (0.6269, -0.4189, -0.1675), (0.6966, -0.2885, -0.1675), (0.7395, -0.1471, -0.1675), (0.754, 7.279e-07, -0.1675), (0.7395, 0.1471, -0.1675), (0.6966, 0.2885, -0.1675), (0.6269, 0.4189, -0.1675), (0.5331, 0.5331, -0.1675), (0.4189, 0.6269, -0.1675), (0.0, -0.754, -0.1675), (-0.1471, -0.7395, -0.1675), (-0.2885, -0.6966, -0.1675), (-0.4189, -0.6269, -0.1675), (-0.5331, -0.5331, -0.1675), (-0.6269, -0.4189, -0.1675), (-0.6966, -0.2885, -0.1675), (-0.7395, -0.1471, -0.1675), (-0.754, 7.279e-07, -0.1675), (-0.7395, 0.1471, -0.1675), (-0.6966, 0.2885, -0.1675), (-0.6269, 0.4189, -0.1675), (-0.5331, 0.5331, -0.1675), (-0.4189, 0.6269, -0.1675), (-0.2885, 0.6966, -0.1675), (-0.1471, 0.7395, -0.1675), (0.2885, 0.6966, -0.1675), (0.1471, 0.7395, -0.1675), (0.06917, -0.7023, 0.00296), (0.0739, -0.7503, -0.04525), (0.2048, -0.6753, 0.00296), (0.2189, -0.7215, -0.04525), (0.3327, -0.6224, 0.00296), (0.3554, -0.6649, -0.04525), (0.4477, -0.5455, 0.00296), (0.4783, -0.5828, -0.04525), (0.5455, -0.4477, 0.00296), (0.5828, -0.4783, -0.04525), (0.6224, -0.3327, 0.00296), (0.6649, -0.3554, -0.04525), (0.6753, -0.2048, 0.00296), (0.7215, -0.2189, -0.04525), (0.7023, -0.06917, 0.00296), (0.7503, -0.0739, -0.04525), (0.7023, 0.06917, 0.00296), (0.7503, 0.0739, -0.04525), (0.6753, 0.2048, 0.00296), (0.7215, 0.2189, -0.04525), (0.6224, 0.3327, 0.00296), (0.6649, 0.3554, -0.04525), (0.5455, 0.4477, 0.00296), (0.5828, 0.4783, -0.04525), (0.4477, 0.5455, 0.00296), (0.4783, 0.5828, -0.04525), (0.3327, 0.6224, 0.00296), (0.3554, 0.6649, -0.04525), (0.2048, 0.6753, 0.00296), (0.2189, 0.7215, -0.04525), (0.06917, 0.7023, 0.00296), (0.0739, 0.7503, -0.04525), (-0.06917, -0.7023, 0.00296), (-0.0739, -0.7503, -0.04525), (-0.2048, -0.6753, 0.00296), (-0.2189, -0.7215, -0.04525), (-0.3327, -0.6224, 0.00296), (-0.3554, -0.6649, -0.04525), (-0.4477, -0.5455, 0.00296), (-0.4783, -0.5828, -0.04525), (-0.5455, -0.4477, 0.00296), (-0.5828, -0.4783, -0.04525), (-0.6224, -0.3327, 0.00296), (-0.6649, -0.3554, -0.04525), (-0.6753, -0.2048, 0.00296), (-0.7215, -0.2189, -0.04525), (-0.7023, -0.06917, 0.00296), (-0.7503, -0.0739, -0.04525), (-0.7023, 0.06917, 0.00296), (-0.7503, 0.0739, -0.04525), (-0.6753, 0.2048, 0.00296), (-0.7215, 0.2189, -0.04525), (-0.6224, 0.3327, 0.00296), (-0.6649, 0.3554, -0.04525), (-0.5455, 0.4477, 0.00296), (-0.5828, 0.4783, -0.04525), (-0.4477, 0.5455, 0.00296), (-0.4783, 0.5828, -0.04525), (-0.3327, 0.6224, 0.00296), (-0.3554, 0.6649, -0.04525), (-0.2048, 0.6753, 0.00296), (-0.2189, 0.7215, -0.04525), (-0.06917, 0.7023, 0.00296), (-0.0739, 0.7503, -0.04525), (0.0, 0.7057, 0.00296), (0.0, 0.754, -0.04525), (0.1471, -0.7395, -0.04525), (0.1377, -0.6921, 0.00296), (0.2885, -0.6966, -0.04525), (0.2701, -0.652, 0.00296), (0.4189, -0.6269, -0.04525), (0.3921, -0.5868, 0.00296), (0.5331, -0.5331, -0.04525), (0.499, -0.499, 0.00296), (0.6269, -0.4189, -0.04525), (0.5868, -0.3921, 0.00296), (0.6966, -0.2885, -0.04525), (0.652, -0.2701, 0.00296), (0.7395, -0.1471, -0.04525), (0.6921, -0.1377, 0.00296), (0.754, 7.279e-07, -0.04525), (0.7057, 6.584e-07, 0.00296), (0.7395, 0.1471, -0.04525), (0.6921, 0.1377, 0.00296), (0.6966, 0.2885, -0.04525), (0.652, 0.2701, 0.00296), (0.6269, 0.4189, -0.04525), (0.5868, 0.3921, 0.00296), (0.5331, 0.5331, -0.04525), (0.499, 0.499, 0.00296), (0.4189, 0.6269, -0.04525), (0.3921, 0.5868, 0.00296), (0.0, -0.754, -0.04525), (0.0, -0.7057, 0.00296), (-0.1377, -0.6921, 0.00296), (-0.1471, -0.7395, -0.04525), (-0.2701, -0.652, 0.00296), (-0.2885, -0.6966, -0.04525), (-0.3921, -0.5868, 0.00296), (-0.4189, -0.6269, -0.04525), (-0.499, -0.499, 0.00296), (-0.5331, -0.5331, -0.04525), (-0.5868, -0.3921, 0.00296), (-0.6269, -0.4189, -0.04525), (-0.652, -0.2701, 0.00296), (-0.6966, -0.2885, -0.04525), (-0.6921, -0.1377, 0.00296), (-0.7395, -0.1471, -0.04525), (-0.7057, 6.588e-07, 0.00296), (-0.754, 7.279e-07, -0.04525), (-0.6921, 0.1377, 0.00296), (-0.7395, 0.1471, -0.04525), (-0.652, 0.2701, 0.00296), (-0.6966, 0.2885, -0.04525), (-0.5868, 0.3921, 0.00296), (-0.6269, 0.4189, -0.04525), (-0.499, 0.499, 0.00296), (-0.5331, 0.5331, -0.04525), (-0.3921, 0.5868, 0.00296), (-0.4189, 0.6269, -0.04525), (-0.2701, 0.652, 0.00296), (-0.2885, 0.6966, -0.04525), (-0.1377, 0.6921, 0.00296), (-0.1471, 0.7395, -0.04525), (0.2885, 0.6966, -0.04525), (0.2701, 0.652, 0.00296), (0.1377, 0.6921, 0.00296), (0.1471, 0.7395, -0.04525), (0.3466, -0.03414, 0.00296), (0.3483, 8.431e-09, 0.00296), (0.3416, -0.06794, 0.00296), (0.3333, -0.1011, 0.00296), (0.3218, -0.1333, 0.00296), (0.3071, -0.1642, 0.00296), (0.2896, -0.1935, 0.00296), (0.2839, -0.02797, 0.00296), (0.2798, -0.05566, 0.00296), (0.2853, 2.157e-08, 0.00296), (0.273, -0.08282, 0.00296), (0.2636, -0.1092, 0.00296), (0.2516, -0.1345, 0.00296), (0.2372, -0.1585, 0.00296), (0.2206, -0.181, 0.00296), (0.2692, -0.2209, 0.00296), (0.2463, -0.2463, 0.00296), (0.2209, -0.2692, 0.00296), (0.2018, -0.2018, 0.00296), (0.181, -0.2206, 0.00296), (0.1585, -0.2372, 0.00296), (0.1345, -0.2516, 0.00296), (0.1092, -0.2636, 0.00296), (0.1935, -0.2896, 0.00296), (0.1642, -0.3071, 0.00296), (0.1333, -0.3218, 0.00296), (0.1011, -0.3333, 0.00296), (0.08282, -0.273, 0.00296), (0.06794, -0.3416, 0.00296), (0.05566, -0.2798, 0.00296), (0.03414, -0.3466, 0.00296), (0.02797, -0.2839, 0.00296), (0.0, -0.3483, 0.00296), (0.0, -0.2853, 0.00296), (-0.02797, -0.2839, 0.00296), (-0.03414, -0.3466, 0.00296), (-0.05566, -0.2798, 0.00296), (-0.06794, -0.3416, 0.00296), (-0.08282, -0.273, 0.00296), (-0.1011, -0.3333, 0.00296), (-0.1092, -0.2636, 0.00296), (-0.1333, -0.3218, 0.00296), (-0.1345, -0.2516, 0.00296), (-0.1642, -0.3071, 0.00296), (-0.1585, -0.2372, 0.00296), (-0.181, -0.2206, 0.00296), (-0.1935, -0.2896, 0.00296), (-0.2018, -0.2018, 0.00296), (-0.2209, -0.2692, 0.00296), (-0.2206, -0.181, 0.00296), (-0.273, -0.08282, 0.00296), (-0.2636, -0.1092, 0.00296), (-0.2798, -0.05566, 0.00296), (-0.2372, -0.1585, 0.00296), (-0.2516, -0.1345, 0.00296), (-0.2896, -0.1935, 0.00296), (-0.2692, -0.2209, 0.00296), (-0.2463, -0.2463, 0.00296), (-0.2839, -0.02797, 0.00296), (-0.2853, 2.157e-08, 0.00296), (-0.3483, 8.431e-09, 0.00296), (-0.3466, -0.03414, 0.00296), (-0.3416, -0.06794, 0.00296), (-0.3333, -0.1011, 0.00296), (-0.3218, -0.1333, 0.00296), (-0.3071, -0.1642, 0.00296), (0.3071, 0.1642, 0.00296), (0.2896, 0.1935, 0.00296), (0.3218, 0.1333, 0.00296), (0.3333, 0.1011, 0.00296), (0.3416, 0.06794, 0.00296), (0.3466, 0.03414, 0.00296), (0.2209, 0.2692, 0.00296), (0.2463, 0.2463, 0.00296), (0.2692, 0.2209, 0.00296), (0.2372, 0.1585, 0.00296), (0.2516, 0.1345, 0.00296), (0.2636, 0.1092, 0.00296), (0.273, 0.08282, 0.00296), (0.2798, 0.05566, 0.00296), (0.2839, 0.02797, 0.00296), (0.2206, 0.181, 0.00296), (0.2018, 0.2018, 0.00296), (0.181, 0.2206, 0.00296), (0.1585, 0.2372, 0.00296), (0.1345, 0.2516, 0.00296), (0.1092, 0.2636, 0.00296), (0.08282, 0.273, 0.00296), (0.07602, 0.2751, 0.00296), (0.06439, 0.2834, 0.00296), (0.06771, 0.2798, 0.00296), (0.07165, 0.277, 0.00296), (0.03772, 0.2735, 0.00296), (0.03772, 0.1248, 0.00296), (0.03719, 0.1201, 0.00296), (0.03564, 0.1157, 0.00296), (0.03314, 0.1117, 0.00296), (0.01673, 0.1038, 0.00296), (0.0214, 0.1043, 0.00296), (0.02981, 0.1084, 0.00296), (0.02583, 0.1059, 0.00296), (-0.03719, 0.1201, 0.00296), (-0.03564, 0.1157, 0.00296), (-0.03314, 0.1117, 0.00296), (-0.02981, 0.1084, 0.00296), (-0.0214, 0.1043, 0.00296), (-0.02583, 0.1059, 0.00296), (-0.01673, 0.1038, 0.00296), (0.0, 0.1038, 0.00296), (-0.06439, 0.2834, 0.00296), (-0.06771, 0.2798, 0.00296), (-0.03772, 0.1248, 0.00296), (-0.03772, 0.2735, 0.00296), (-0.07602, 0.2751, 0.00296), (-0.07165, 0.277, 0.00296), (-0.08282, 0.273, 0.00296), (-0.1092, 0.2636, 0.00296), (-0.1345, 0.2516, 0.00296), (-0.181, 0.2206, 0.00296), (-0.1585, 0.2372, 0.00296), (-0.2018, 0.2018, 0.00296), (-0.2206, 0.181, 0.00296), (-0.2463, 0.2463, 0.00296), (-0.2209, 0.2692, 0.00296), (-0.2692, 0.2209, 0.00296), (-0.2896, 0.1935, 0.00296), (-0.2372, 0.1585, 0.00296), (-0.2516, 0.1345, 0.00296), (-0.2636, 0.1092, 0.00296), (-0.273, 0.08282, 0.00296), (-0.2798, 0.05566, 0.00296), (-0.3218, 0.1333, 0.00296), (-0.3071, 0.1642, 0.00296), (-0.3333, 0.1011, 0.00296), (-0.3416, 0.06794, 0.00296), (-0.3466, 0.03414, 0.00296), (-0.2839, 0.02797, 0.00296), (0.1642, 0.3071, 0.00296), (0.1935, 0.2896, 0.00296), (0.06186, 0.2876, 0.00296), (0.06024, 0.2922, 0.00296), (0.05962, 0.297, 0.00296), (0.06003, 0.3018, 0.00296), (-0.06003, 0.3018, 0.00296), (-0.05962, 0.297, 0.00296), (-0.06024, 0.2922, 0.00296), (-0.06186, 0.2876, 0.00296), (-0.1935, 0.2896, 0.00296), (0.1333, 0.3218, 0.00296), (0.06418, 0.3226, 0.00296), (-0.06418, 0.3226, 0.00296), (-0.1333, 0.3218, 0.00296), (-0.1642, 0.3071, 0.00296), (0.1011, 0.3333, 0.00296), (0.06794, 0.331, 0.00296), (0.07111, 0.3341, 0.00296), (0.06559, 0.3271, 0.00296), (-0.06559, 0.3271, 0.00296), (-0.06794, 0.331, 0.00296), (-0.07111, 0.3341, 0.00296), (-0.1011, 0.3333, 0.00296), (0.08379, 0.338, 0.00296), (0.08836, 0.3371, 0.00296), (0.07924, 0.3377, 0.00296), (0.07494, 0.3364, 0.00296), (-0.07494, 0.3364, 0.00296), (-0.08379, 0.338, 0.00296), (-0.07924, 0.3377, 0.00296), (-0.08836, 0.3371, 0.00296), (-0.03564, 0.4313, 0.00296), (-0.03719, 0.4269, 0.00296), (0.03772, 0.4222, 0.00296), (-0.03772, 0.4222, 0.00296), (0.03719, 0.4269, 0.00296), (0.03314, 0.4353, 0.00296), (-0.01673, 0.4432, 0.00296), (0.0214, 0.4427, 0.00296), (-0.03314, 0.4353, 0.00296), (0.02583, 0.4411, 0.00296), (-0.02981, 0.4386, 0.00296), (-0.02583, 0.4411, 0.00296), (0.01673, 0.4432, 0.00296), (0.0, 0.4432, 0.00296), (0.03564, 0.4313, 0.00296), (-0.0214, 0.4427, 0.00296), (0.02981, 0.4386, 0.00296)], [], [(53, 112, 233, 174), (8, 67, 184, 133), (6, 65, 182, 131), (10, 69, 186, 135), (239, 119, 56, 210), (182, 67, 8, 131), (50, 111, 231, 172), (48, 109, 229, 170), (12, 71, 188, 137), (229, 106, 47, 170), (184, 69, 10, 133), (14, 73, 190, 139), (204, 121, 88, 153), (186, 71, 12, 135), (219, 97, 36, 160), (231, 109, 48, 172), (16, 75, 192, 141), (222, 101, 41, 164), (188, 73, 14, 137), (18, 77, 194, 143), (190, 75, 16, 139), (54, 117, 235, 206), (233, 111, 50, 174), (20, 79, 196, 145), (38, 98, 219, 160), (192, 77, 18, 141), (22, 81, 198, 147), (115, 122, 354, 366, 364, 362, 360, 358, 356, 352, 336, 340, 342, 344, 346, 348, 350, 339), (194, 79, 20, 143), (215, 92, 32, 157), (237, 117, 54, 208), (198, 83, 24, 147), (42, 103, 222, 164), (196, 81, 22, 145), (35, 95, 215, 157), (26, 85, 202, 151), (32, 92, 213, 155), (56, 119, 237, 208), (28, 87, 204, 153), (213, 90, 31, 155), (200, 85, 26, 149), (41, 101, 221, 162), (2, 61, 178, 127), (31, 90, 322, 334, 332, 330, 328, 326, 324, 320, 256, 260, 262, 264, 266, 268, 270, 259), (178, 63, 4, 127), (202, 87, 28, 151), (158, 217, 95, 35), (176, 61, 2, 125), (235, 112, 53, 206), (24, 83, 200, 149), (44, 105, 224, 166), (221, 98, 38, 162), (88, 121, 239, 210), (224, 103, 42, 166), (129, 180, 65, 6), (36, 97, 217, 158), (4, 63, 180, 129), (47, 106, 226, 168), (226, 105, 44, 168), (274, 286, 284, 282, 280, 278, 276, 272, 304, 308, 310, 312, 314, 316, 318, 306, 122, 115), (0, 59, 176, 125), (288, 292, 294, 296, 298, 300, 302, 290, 59, 0, 242, 254, 252, 250, 248, 246, 244, 241), (125, 124, 1, 0), (127, 126, 3, 2), (2, 3, 124, 125), (129, 128, 5, 4), (4, 5, 126, 127), (131, 130, 7, 6), (6, 7, 128, 129), (133, 132, 9, 8), (8, 9, 130, 131), (135, 134, 11, 10), (10, 11, 132, 133), (137, 136, 13, 12), (12, 13, 134, 135), (139, 138, 15, 14), (14, 15, 136, 137), (141, 140, 17, 16), (16, 17, 138, 139), (143, 142, 19, 18), (18, 19, 140, 141), (145, 144, 21, 20), (20, 21, 142, 143), (147, 146, 23, 22), (22, 23, 144, 145), (149, 148, 25, 24), (24, 25, 146, 147), (151, 150, 27, 26), (26, 27, 148, 149), (153, 152, 29, 28), (28, 29, 150, 151), (159, 158, 35, 34), (37, 36, 158, 159), (33, 32, 155, 154), (165, 164, 41, 40), (161, 160, 36, 37), (43, 42, 164, 165), (39, 38, 160, 161), (171, 170, 47, 46), (167, 166, 42, 43), (49, 48, 170, 171), (45, 44, 166, 167), (207, 206, 53, 52), (173, 172, 48, 49), (55, 54, 206, 207), (51, 50, 172, 173), (209, 208, 54, 55), (57, 56, 208, 209), (215, 214, 93, 92), (95, 94, 214, 215), (221, 220, 99, 98), (217, 216, 94, 95), (101, 100, 220, 221), (97, 96, 216, 217), (103, 102, 223, 222), (222, 223, 100, 101), (177, 176, 59, 58), (179, 178, 61, 60), (60, 61, 176, 177), (181, 180, 63, 62), (62, 63, 178, 179), (183, 182, 65, 64), (64, 65, 180, 181), (185, 184, 67, 66), (66, 67, 182, 183), (187, 186, 69, 68), (68, 69, 184, 185), (189, 188, 71, 70), (70, 71, 186, 187), (191, 190, 73, 72), (72, 73, 188, 189), (193, 192, 75, 74), (74, 75, 190, 191), (195, 194, 77, 76), (76, 77, 192, 193), (197, 196, 79, 78), (78, 79, 194, 195), (199, 198, 81, 80), (80, 81, 196, 197), (201, 200, 83, 82), (82, 83, 198, 199), (203, 202, 85, 84), (84, 85, 200, 201), (205, 204, 87, 86), (86, 87, 202, 203), (229, 228, 107, 106), (109, 108, 228, 229), (105, 104, 225, 224), (235, 234, 113, 112), (231, 230, 108, 109), (117, 116, 234, 235), (111, 110, 230, 231), (237, 236, 116, 117), (119, 118, 236, 237), (224, 225, 102, 103), (154, 155, 31, 30), (34, 35, 157, 156), (106, 107, 227, 226), (233, 232, 110, 111), (163, 162, 38, 39), (112, 113, 232, 233), (40, 41, 162, 163), (239, 238, 118, 119), (169, 168, 44, 45), (121, 120, 238, 239), (46, 47, 168, 169), (175, 174, 50, 51), (52, 53, 174, 175), (211, 210, 56, 57), (89, 88, 210, 211), (213, 212, 91, 90), (92, 93, 212, 213), (219, 218, 96, 97), (98, 99, 218, 219), (226, 227, 104, 105), (156, 157, 32, 33), (152, 153, 88, 89), (204, 205, 120, 121), (241, 240, 289, 288), (288, 289, 293, 292), (292, 293, 295, 294), (294, 295, 297, 296), (296, 297, 299, 298), (298, 299, 301, 300), (300, 301, 303, 302), (302, 303, 291, 290), (290, 291, 58, 59), (0, 1, 243, 242), (242, 243, 255, 254), (254, 255, 253, 252), (252, 253, 251, 250), (250, 251, 249, 248), (248, 249, 247, 246), (246, 247, 245, 244), (244, 245, 240, 241), (259, 258, 30, 31), (90, 91, 323, 322), (322, 323, 335, 334), (334, 335, 333, 332), (332, 333, 331, 330), (330, 331, 329, 328), (328, 329, 327, 326), (326, 327, 325, 324), (324, 325, 321, 320), (320, 321, 257, 256), (256, 257, 261, 260), (260, 261, 263, 262), (262, 263, 265, 264), (264, 265, 267, 266), (266, 267, 269, 268), (268, 269, 271, 270), (270, 271, 258, 259), (115, 114, 275, 274), (274, 275, 287, 286), (286, 287, 285, 284), (284, 285, 283, 282), (282, 283, 281, 280), (280, 281, 279, 278), (278, 279, 277, 276), (276, 277, 273, 272), (272, 273, 305, 304), (304, 305, 309, 308), (308, 309, 311, 310), (310, 311, 313, 312), (312, 313, 315, 314), (314, 315, 317, 316), (316, 317, 319, 318), (318, 319, 307, 306), (306, 307, 123, 122), (339, 338, 114, 115), (122, 123, 355, 354), (354, 355, 367, 366), (366, 367, 365, 364), (364, 365, 363, 362), (362, 363, 361, 360), (360, 361, 359, 358), (358, 359, 357, 356), (356, 357, 353, 352), (352, 353, 337, 336), (336, 337, 341, 340), (340, 341, 343, 342), (342, 343, 345, 344), (344, 345, 347, 346), (346, 347, 349, 348), (348, 349, 351, 350), (350, 351, 338, 339), (541, 481, 392, 422), (539, 421, 390, 477), (553, 493, 398, 428), (512, 447, 375, 408), (549, 426, 395, 487), (524, 414, 368, 433), (533, 418, 387, 471), (527, 467, 385, 415), (510, 445, 374, 407), (529, 469, 386, 416), (498, 401, 369, 435), (520, 455, 379, 412), (520, 412, 380, 457), (502, 403, 371, 439), (531, 417, 386, 469), (512, 408, 376, 449), (535, 419, 388, 473), (545, 485, 394, 424), (551, 427, 396, 489), (547, 487, 395, 425), (537, 420, 389, 475), (553, 428, 397, 491), (504, 404, 372, 441), (516, 410, 378, 453), (531, 471, 387, 417), (514, 409, 377, 451), (522, 413, 381, 459), (549, 489, 396, 426), (545, 424, 393, 483), (529, 416, 385, 467), (506, 405, 373, 443), (543, 483, 393, 423), (502, 437, 370, 403), (527, 415, 384, 465), (518, 453, 378, 411), (559, 461, 382, 431), (524, 465, 384, 414), (500, 402, 370, 437), (506, 441, 372, 405), (559, 431, 383, 463), (500, 435, 369, 402), (547, 425, 394, 485), (508, 443, 373, 406), (543, 423, 392, 481), (516, 451, 377, 410), (508, 406, 374, 445), (518, 411, 379, 455), (504, 439, 371, 404), (525, 592, 595, 597, 599, 601, 603, 606, 608, 617, 616, 615, 625, 624, 623, 622, 621, 620, 695, 694, 693, 691, 692, 685, 684, 682, 683, 707, 712, 711, 720, 728, 726, 727, 725, 719, 718, 717, 710, 703, 704, 705, 706, 669, 670, 674, 673, 675, 676, 677, 679, 678, 680, 681, 686, 687, 688, 689, 690, 696, 619, 618, 612, 610, 611, 614, 613, 609, 607, 605, 604, 602, 600, 598, 596, 594, 593, 668, 667, 665, 666, 664, 663, 662, 661, 671, 672, 732, 730, 729, 737, 739, 740, 744, 735, 742, 496, 494, 554, 492, 552, 490, 550, 488, 548, 486, 546, 484, 544, 482, 542, 480, 540, 478, 538, 476, 536, 474, 534, 472, 532, 470, 530, 468, 528, 466, 526, 464), (375, 407, 374, 406, 373, 405, 372, 404, 371, 403, 370, 402, 369, 401, 368, 414, 400, 383, 431, 382, 430, 381, 413, 380, 412, 379, 411, 378, 410, 377, 409, 376, 408), (514, 449, 376, 409), (551, 491, 397, 427), (555, 495, 399, 429), (555, 429, 398, 493), (522, 457, 380, 413), (525, 432, 499, 434, 501, 436, 503, 438, 505, 440, 507, 442, 509, 444, 511, 446, 513, 448, 515, 450, 517, 452, 519, 454, 521, 456, 523, 458, 557, 460, 558, 462, 496, 742, 741, 736, 738, 745, 734, 743, 733, 731, 652, 653, 654, 655, 656, 659, 660, 658, 657, 668, 593, 591, 589, 587, 582, 581, 580, 579, 578, 574, 573, 572, 571, 570, 568, 567, 569, 640, 639, 638, 637, 636, 635, 641, 642, 643, 644, 645, 646, 647, 648, 651, 650, 649, 699, 700, 701, 702, 709, 716, 714, 715, 724, 723, 721, 722, 713, 708, 697, 698, 632, 633, 634, 627, 626, 628, 629, 630, 631, 561, 560, 562, 563, 564, 565, 566, 575, 576, 577, 583, 584, 585, 586, 588, 590, 592), (535, 475, 389, 419), (556, 459, 381, 430), (533, 473, 388, 418), (541, 422, 391, 479), (556, 430, 382, 461), (539, 479, 391, 421), (510, 407, 375, 447), (537, 477, 390, 420), (400, 399, 495, 497), (400, 497, 463, 383), (391, 422, 392, 423, 393, 424, 394, 425, 395, 426, 396, 427, 397, 428, 398, 429, 399, 400, 414, 384, 415, 385, 416, 386, 417, 387, 418, 388, 419, 389, 420, 390, 421), (499, 432, 433, 498), (434, 499, 498, 435), (501, 434, 435, 500), (436, 501, 500, 437), (503, 436, 437, 502), (438, 503, 502, 439), (505, 438, 439, 504), (440, 505, 504, 441), (507, 440, 441, 506), (442, 507, 506, 443), (509, 442, 443, 508), (444, 509, 508, 445), (511, 444, 445, 510), (446, 511, 510, 447), (513, 446, 447, 512), (448, 513, 512, 449), (515, 448, 449, 514), (450, 515, 514, 451), (517, 450, 451, 516), (452, 517, 516, 453), (519, 452, 453, 518), (454, 519, 518, 455), (521, 454, 455, 520), (456, 521, 520, 457), (523, 456, 457, 522), (458, 523, 522, 459), (557, 458, 459, 556), (460, 557, 556, 461), (558, 460, 461, 559), (527, 465, 464, 526), (465, 524, 525, 464), (529, 467, 466, 528), (467, 527, 526, 466), (531, 469, 468, 530), (469, 529, 528, 468), (533, 471, 470, 532), (471, 531, 530, 470), (535, 473, 472, 534), (473, 533, 532, 472), (537, 475, 474, 536), (475, 535, 534, 474), (539, 477, 476, 538), (477, 537, 536, 476), (541, 479, 478, 540), (479, 539, 538, 478), (543, 481, 480, 542), (481, 541, 540, 480), (545, 483, 482, 544), (483, 543, 542, 482), (547, 485, 484, 546), (485, 545, 544, 484), (549, 487, 486, 548), (487, 547, 546, 486), (551, 489, 488, 550), (489, 549, 548, 488), (553, 491, 490, 552), (491, 551, 550, 490), (555, 493, 492, 554), (493, 553, 552, 492), (497, 495, 494, 496), (495, 555, 554, 494), (462, 558, 559, 463), (432, 525, 524, 433), (496, 462, 463, 497), (498, 433, 368, 401), (686, 130, 9, 687), (622, 191, 72, 621), (711, 177, 58, 720), (675, 1, 124, 676), (567, 45, 167, 569), (698, 214, 94, 632), (647, 30, 258, 648), (591, 89, 211, 589), (646, 154, 30, 647), (716, 325, 327, 714), (732, 338, 351, 730), (611, 140, 19, 614), (639, 165, 40, 638), (617, 197, 78, 616), (629, 100, 223, 630), (724, 331, 333, 723), (671, 275, 114, 672), (637, 163, 39, 636), (658, 309, 305, 657), (699, 265, 263, 700), (661, 287, 275, 671), (643, 34, 156, 644), (652, 123, 307, 653), (580, 207, 52, 579), (738, 359, 361, 745), (728, 291, 303, 726), (703, 240, 245, 704), (704, 245, 247, 705), (610, 17, 140, 611), (687, 9, 132, 688), (562, 227, 107, 563), (592, 205, 86, 595), (604, 146, 25, 602), (632, 94, 216, 633), (707, 179, 60, 712), (614, 19, 142, 613), (634, 96, 218, 627), (608, 80, 197, 617), (624, 193, 74, 623), (625, 76, 193, 624), (740, 343, 341, 744), (745, 361, 363, 734), (730, 351, 349, 729), (642, 159, 34, 643), (721, 335, 323, 722), (700, 263, 261, 701), (702, 257, 321, 709), (597, 203, 84, 599), (663, 283, 285, 662), (735, 337, 353, 741, 742), (650, 269, 267, 649), (593, 152, 89, 591), (560, 104, 227, 562), (576, 232, 113, 577), (590, 120, 205, 592), (664, 281, 283, 663), (574, 51, 173, 573), (725, 299, 297, 719), (693, 68, 185, 691), (659, 313, 311, 660), (582, 209, 55, 581), (630, 223, 102, 631), (701, 261, 257, 702), (685, 183, 64, 684), (727, 301, 299, 725), (584, 116, 236, 585), (726, 303, 301, 727), (660, 311, 309, 658), (731, 355, 123, 652), (710, 289, 240, 703), (645, 33, 154, 646), (626, 99, 220, 628), (581, 55, 207, 580), (733, 367, 355, 731), (684, 64, 181, 682), (680, 128, 7, 681), (589, 211, 57, 587), (636, 39, 161, 635), (723, 333, 335, 721), (681, 7, 130, 686), (641, 37, 159, 642), (563, 107, 228, 564), (605, 23, 146, 604), (570, 46, 169, 568), (695, 70, 187, 694), (596, 150, 29, 594), (744, 341, 337, 735), (602, 25, 148, 600), (588, 238, 120, 590), (601, 201, 82, 603), (603, 82, 199, 606), (679, 126, 5, 678), (623, 74, 191, 622), (573, 173, 49, 572), (669, 251, 253, 670), (718, 295, 293, 717), (654, 319, 317, 655), (606, 199, 80, 608), (719, 297, 295, 718), (667, 273, 277, 665), (714, 327, 329, 715), (631, 102, 225, 561), (572, 49, 171, 571), (734, 363, 365, 743), (577, 113, 234, 583), (729, 349, 347, 737), (697, 93, 214, 698), (676, 124, 3, 677), (621, 72, 189, 620), (708, 212, 93, 697), (655, 317, 315, 656), (640, 43, 165, 639), (616, 78, 195, 615), (575, 110, 232, 576), (569, 167, 43, 640), (653, 307, 319, 654), (678, 5, 128, 680), (613, 142, 21, 609), (628, 220, 100, 629), (612, 138, 17, 610), (715, 329, 331, 724), (627, 218, 99, 626), (565, 108, 230, 566), (619, 136, 15, 618), (739, 345, 343, 740), (694, 187, 68, 693), (615, 195, 76, 625), (717, 293, 289, 710), (635, 161, 37, 641), (657, 305, 273, 667, 668), (690, 134, 13, 696), (736, 357, 359, 738), (713, 91, 212, 708), (666, 279, 281, 664), (648, 258, 271, 651), (677, 3, 126, 679), (585, 236, 118, 586), (696, 13, 136, 619), (618, 15, 138, 612), (579, 52, 175, 578), (595, 86, 203, 597), (566, 230, 110, 575), (599, 84, 201, 601), (609, 21, 144, 607), (674, 255, 243, 673), (568, 169, 45, 567), (598, 27, 150, 596), (720, 58, 291, 728), (705, 247, 249, 706), (586, 118, 238, 588), (665, 277, 279, 666), (638, 40, 163, 637), (600, 148, 27, 598), (633, 216, 96, 634), (656, 315, 313, 659), (689, 11, 134, 690), (594, 29, 152, 593), (564, 228, 108, 565), (651, 271, 269, 650), (644, 156, 33, 645), (607, 144, 23, 605), (662, 285, 287, 661), (578, 175, 51, 574), (722, 323, 91, 713), (587, 57, 209, 582), (649, 267, 265, 699), (672, 114, 338, 732), (741, 353, 357, 736), (743, 365, 367, 733), (692, 66, 183, 685), (673, 243, 1, 675), (620, 189, 70, 695), (691, 185, 66, 692), (688, 132, 11, 689), (683, 62, 179, 707), (571, 171, 46, 570), (737, 347, 345, 739), (583, 234, 116, 584), (712, 60, 177, 711), (709, 321, 325, 716), (561, 225, 104, 560), (670, 253, 255, 674), (682, 181, 62, 683), (706, 249, 251, 669)])
me_cylinder.polygons.foreach_set('use_smooth', [True] * 562)
_k = set([(0, 125), (0, 242), (1, 124), (1, 243), (2, 125), (2, 127), (3, 124), (3, 126), (4, 127), (4, 129), (5, 126), (5, 128), (6, 129), (6, 131), (7, 128), (7, 130), (8, 131), (8, 133), (9, 130), (9, 132), (10, 133), (10, 135), (11, 132), (11, 134), (12, 135), (12, 137), (13, 134), (13, 136), (14, 137), (14, 139), (15, 136), (15, 138), (16, 139), (16, 141), (17, 138), (17, 140), (18, 141), (18, 143), (19, 140), (19, 142), (20, 143), (20, 145), (21, 142), (21, 144), (22, 145), (22, 147), (23, 144), (23, 146), (24, 147), (24, 149), (25, 146), (25, 148), (26, 149), (26, 151), (27, 148), (27, 150), (28, 151), (28, 153), (29, 150), (29, 152), (30, 154), (30, 258), (31, 155), (31, 259), (32, 155), (32, 157), (33, 154), (33, 156), (34, 156), (34, 159), (35, 157), (35, 158), (36, 158), (36, 160), (37, 159), (37, 161), (38, 160), (38, 162), (39, 161), (39, 163), (40, 163), (40, 165), (41, 162), (41, 164), (42, 164), (42, 166), (43, 165), (43, 167), (44, 166), (44, 168), (45, 167), (45, 169), (46, 169), (46, 171), (47, 168), (47, 170), (48, 170), (48, 172), (49, 171), (49, 173), (50, 172), (50, 174), (51, 173), (51, 175), (52, 175), (52, 207), (53, 174), (53, 206), (54, 206), (54, 208), (55, 207), (55, 209), (56, 208), (56, 210), (57, 209), (57, 211), (58, 177), (58, 291), (59, 176), (59, 290), (60, 177), (60, 179), (61, 176), (61, 178), (62, 179), (62, 181), (63, 178), (63, 180), (64, 181), (64, 183), (65, 180), (65, 182), (66, 183), (66, 185), (67, 182), (67, 184), (68, 185), (68, 187), (69, 184), (69, 186), (70, 187), (70, 189), (71, 186), (71, 188), (72, 189), (72, 191), (73, 188), (73, 190), (74, 191), (74, 193), (75, 190), (75, 192), (76, 193), (76, 195), (77, 192), (77, 194), (78, 195), (78, 197), (79, 194), (79, 196), (80, 197), (80, 199), (81, 196), (81, 198), (82, 199), (82, 201), (83, 198), (83, 200), (84, 201), (84, 203), (85, 200), (85, 202), (86, 203), (86, 205), (87, 202), (87, 204), (88, 153), (88, 210), (89, 152), (89, 211), (90, 213), (90, 322), (91, 212), (91, 323), (92, 213), (92, 215), (93, 212), (93, 214), (94, 214), (94, 216), (95, 215), (95, 217), (96, 216), (96, 218), (97, 217), (97, 219), (98, 219), (98, 221), (99, 218), (99, 220), (100, 220), (100, 223), (101, 221), (101, 222), (102, 223), (102, 225), (103, 222), (103, 224), (104, 225), (104, 227), (105, 224), (105, 226), (106, 226), (106, 229), (107, 227), (107, 228), (108, 228), (108, 230), (109, 229), (109, 231), (110, 230), (110, 232), (111, 231), (111, 233), (112, 233), (112, 235), (113, 232), (113, 234), (114, 275), (114, 338), (115, 274), (115, 339), (116, 234), (116, 236), (117, 235), (117, 237), (118, 236), (118, 238), (119, 237), (119, 239), (120, 205), (120, 238), (121, 204), (121, 239), (122, 306), (122, 354), (123, 307), (123, 355), (240, 245), (240, 289), (241, 244), (241, 288), (242, 254), (243, 255), (244, 246), (245, 247), (246, 248), (247, 249), (248, 250), (249, 251), (250, 252), (251, 253), (252, 254), (253, 255), (256, 260), (256, 320), (257, 261), (257, 321), (258, 271), (259, 270), (260, 262), (261, 263), (262, 264), (263, 265), (264, 266), (265, 267), (266, 268), (267, 269), (268, 270), (269, 271), (272, 276), (272, 304), (273, 277), (273, 305), (274, 286), (275, 287), (276, 278), (277, 279), (278, 280), (279, 281), (280, 282), (281, 283), (282, 284), (283, 285), (284, 286), (285, 287), (288, 292), (289, 293), (290, 302), (291, 303), (292, 294), (293, 295), (294, 296), (295, 297), (296, 298), (297, 299), (298, 300), (299, 301), (300, 302), (301, 303), (304, 308), (305, 309), (306, 318), (307, 319), (308, 310), (309, 311), (310, 312), (311, 313), (312, 314), (313, 315), (314, 316), (315, 317), (316, 318), (317, 319), (320, 324), (321, 325), (322, 334), (323, 335), (324, 326), (325, 327), (326, 328), (327, 329), (328, 330), (329, 331), (330, 332), (331, 333), (332, 334), (333, 335), (336, 340), (336, 352), (337, 341), (337, 353), (338, 351), (339, 350), (340, 342), (341, 343), (342, 344), (343, 345), (344, 346), (345, 347), (346, 348), (347, 349), (348, 350), (349, 351), (352, 356), (353, 357), (354, 366), (355, 367), (356, 358), (357, 359), (358, 360), (359, 361), (360, 362), (361, 363), (362, 364), (363, 365), (364, 366), (365, 367), (368, 401), (368, 414), (369, 401), (369, 402), (370, 402), (370, 403), (371, 403), (371, 404), (372, 404), (372, 405), (373, 405), (373, 406), (374, 406), (374, 407), (375, 407), (375, 408), (376, 408), (376, 409), (377, 409), (377, 410), (378, 410), (378, 411), (379, 411), (379, 412), (380, 412), (380, 413), (381, 413), (381, 430), (382, 430), (382, 431), (383, 400), (383, 431), (384, 414), (384, 415), (385, 415), (385, 416), (386, 416), (386, 417), (387, 417), (387, 418), (388, 418), (388, 419), (389, 419), (389, 420), (390, 420), (390, 421), (391, 421), (391, 422), (392, 422), (392, 423), (393, 423), (393, 424), (394, 424), (394, 425), (395, 425), (395, 426), (396, 426), (396, 427), (397, 427), (397, 428), (398, 428), (398, 429), (399, 400), (399, 429), (432, 499), (432, 525), (433, 498), (433, 524), (434, 499), (434, 501), (435, 498), (435, 500), (436, 501), (436, 503), (437, 500), (437, 502), (438, 503), (438, 505), (439, 502), (439, 504), (440, 505), (440, 507), (441, 504), (441, 506), (442, 507), (442, 509), (443, 506), (443, 508), (444, 509), (444, 511), (445, 508), (445, 510), (446, 511), (446, 513), (447, 510), (447, 512), (448, 513), (448, 515), (449, 512), (449, 514), (450, 515), (450, 517), (451, 514), (451, 516), (452, 517), (452, 519), (453, 516), (453, 518), (454, 519), (454, 521), (455, 518), (455, 520), (456, 521), (456, 523), (457, 520), (457, 522), (458, 523), (458, 557), (459, 522), (459, 556), (460, 557), (460, 558), (461, 556), (461, 559), (462, 496), (462, 558), (463, 497), (463, 559), (464, 525), (464, 526), (465, 524), (465, 527), (466, 526), (466, 528), (467, 527), (467, 529), (468, 528), (468, 530), (469, 529), (469, 531), (470, 530), (470, 532), (471, 531), (471, 533), (472, 532), (472, 534), (473, 533), (473, 535), (474, 534), (474, 536), (475, 535), (475, 537), (476, 536), (476, 538), (477, 537), (477, 539), (478, 538), (478, 540), (479, 539), (479, 541), (480, 540), (480, 542), (481, 541), (481, 543), (482, 542), (482, 544), (483, 543), (483, 545), (484, 544), (484, 546), (485, 545), (485, 547), (486, 546), (486, 548), (487, 547), (487, 549), (488, 548), (488, 550), (489, 549), (489, 551), (490, 550), (490, 552), (491, 551), (491, 553), (492, 552), (492, 554), (493, 553), (493, 555), (494, 496), (494, 554), (495, 497), (495, 555)])
me_cylinder.attributes.new('sharp_edge', 'BOOLEAN', 'EDGE').data.foreach_set('value', [ (min(e.vertices), max(e.vertices)) in _k for e in me_cylinder.edges])
_k = {(0, 125): 1.0, (1, 124): 1.0, (2, 127): 1.0, (3, 126): 1.0, (2, 125): 1.0, (3, 124): 1.0, (4, 129): 1.0, (5, 128): 1.0, (4, 127): 1.0, (5, 126): 1.0, (6, 131): 1.0, (7, 130): 1.0, (6, 129): 1.0, (7, 128): 1.0, (8, 133): 1.0, (9, 132): 1.0, (8, 131): 1.0, (9, 130): 1.0, (10, 135): 1.0, (11, 134): 1.0, (10, 133): 1.0, (11, 132): 1.0, (12, 137): 1.0, (13, 136): 1.0, (12, 135): 1.0, (13, 134): 1.0, (14, 139): 1.0, (15, 138): 1.0, (14, 137): 1.0, (15, 136): 1.0, (16, 141): 1.0, (17, 140): 1.0, (16, 139): 1.0, (17, 138): 1.0, (18, 143): 1.0, (19, 142): 1.0, (18, 141): 1.0, (19, 140): 1.0, (20, 145): 1.0, (21, 144): 1.0, (20, 143): 1.0, (21, 142): 1.0, (22, 147): 1.0, (23, 146): 1.0, (22, 145): 1.0, (23, 144): 1.0, (24, 149): 1.0, (25, 148): 1.0, (24, 147): 1.0, (25, 146): 1.0, (26, 151): 1.0, (27, 150): 1.0, (26, 149): 1.0, (27, 148): 1.0, (28, 153): 1.0, (29, 152): 1.0, (28, 151): 1.0, (29, 150): 1.0, (34, 159): 1.0, (35, 158): 1.0, (37, 159): 1.0, (36, 158): 1.0, (33, 154): 1.0, (32, 155): 1.0, (40, 165): 1.0, (41, 164): 1.0, (37, 161): 1.0, (36, 160): 1.0, (43, 165): 1.0, (42, 164): 1.0, (39, 161): 1.0, (38, 160): 1.0, (46, 171): 1.0, (47, 170): 1.0, (43, 167): 1.0, (42, 166): 1.0, (49, 171): 1.0, (48, 170): 1.0, (45, 167): 1.0, (44, 166): 1.0, (52, 207): 1.0, (53, 206): 1.0, (49, 173): 1.0, (48, 172): 1.0, (55, 207): 1.0, (54, 206): 1.0, (51, 173): 1.0, (50, 172): 1.0, (55, 209): 1.0, (54, 208): 1.0, (57, 209): 1.0, (56, 208): 1.0, (92, 215): 1.0, (93, 214): 1.0, (95, 215): 1.0, (94, 214): 1.0, (98, 221): 1.0, (99, 220): 1.0, (95, 217): 1.0, (94, 216): 1.0, (101, 221): 1.0, (100, 220): 1.0, (97, 217): 1.0, (96, 216): 1.0, (103, 222): 1.0, (102, 223): 1.0, (101, 222): 1.0, (100, 223): 1.0, (58, 177): 1.0, (59, 176): 1.0, (60, 179): 1.0, (61, 178): 1.0, (60, 177): 1.0, (61, 176): 1.0, (62, 181): 1.0, (63, 180): 1.0, (62, 179): 1.0, (63, 178): 1.0, (64, 183): 1.0, (65, 182): 1.0, (64, 181): 1.0, (65, 180): 1.0, (66, 185): 1.0, (67, 184): 1.0, (66, 183): 1.0, (67, 182): 1.0, (68, 187): 1.0, (69, 186): 1.0, (68, 185): 1.0, (69, 184): 1.0, (70, 189): 1.0, (71, 188): 1.0, (70, 187): 1.0, (71, 186): 1.0, (72, 191): 1.0, (73, 190): 1.0, (72, 189): 1.0, (73, 188): 1.0, (74, 193): 1.0, (75, 192): 1.0, (74, 191): 1.0, (75, 190): 1.0, (76, 195): 1.0, (77, 194): 1.0, (76, 193): 1.0, (77, 192): 1.0, (78, 197): 1.0, (79, 196): 1.0, (78, 195): 1.0, (79, 194): 1.0, (80, 199): 1.0, (81, 198): 1.0, (80, 197): 1.0, (81, 196): 1.0, (82, 201): 1.0, (83, 200): 1.0, (82, 199): 1.0, (83, 198): 1.0, (84, 203): 1.0, (85, 202): 1.0, (84, 201): 1.0, (85, 200): 1.0, (86, 205): 1.0, (87, 204): 1.0, (86, 203): 1.0, (87, 202): 1.0, (106, 229): 1.0, (107, 228): 1.0, (109, 229): 1.0, (108, 228): 1.0, (105, 224): 1.0, (104, 225): 1.0, (112, 235): 1.0, (113, 234): 1.0, (109, 231): 1.0, (108, 230): 1.0, (117, 235): 1.0, (116, 234): 1.0, (111, 231): 1.0, (110, 230): 1.0, (117, 237): 1.0, (116, 236): 1.0, (119, 237): 1.0, (118, 236): 1.0, (103, 224): 1.0, (102, 225): 1.0, (30, 154): 1.0, (31, 155): 1.0, (34, 156): 1.0, (35, 157): 1.0, (106, 226): 1.0, (107, 227): 1.0, (111, 233): 1.0, (110, 232): 1.0, (39, 163): 1.0, (38, 162): 1.0, (112, 233): 1.0, (113, 232): 1.0, (40, 163): 1.0, (41, 162): 1.0, (119, 239): 1.0, (118, 238): 1.0, (45, 169): 1.0, (44, 168): 1.0, (121, 239): 1.0, (120, 238): 1.0, (46, 169): 1.0, (47, 168): 1.0, (51, 175): 1.0, (50, 174): 1.0, (52, 175): 1.0, (53, 174): 1.0, (57, 211): 1.0, (56, 210): 1.0, (89, 211): 1.0, (88, 210): 1.0, (90, 213): 1.0, (91, 212): 1.0, (92, 213): 1.0, (93, 212): 1.0, (97, 219): 1.0, (96, 218): 1.0, (98, 219): 1.0, (99, 218): 1.0, (105, 226): 1.0, (104, 227): 1.0, (33, 156): 1.0, (32, 157): 1.0, (89, 152): 1.0, (88, 153): 1.0, (121, 204): 1.0, (120, 205): 1.0, (241, 288): 1.0, (240, 289): 1.0, (288, 292): 1.0, (289, 293): 1.0, (292, 294): 1.0, (293, 295): 1.0, (294, 296): 1.0, (295, 297): 1.0, (296, 298): 1.0, (297, 299): 1.0, (298, 300): 1.0, (299, 301): 1.0, (300, 302): 1.0, (301, 303): 1.0, (290, 302): 1.0, (291, 303): 1.0, (59, 290): 1.0, (58, 291): 1.0, (0, 242): 1.0, (1, 243): 1.0, (242, 254): 1.0, (243, 255): 1.0, (252, 254): 1.0, (253, 255): 1.0, (250, 252): 1.0, (251, 253): 1.0, (248, 250): 1.0, (249, 251): 1.0, (246, 248): 1.0, (247, 249): 1.0, (244, 246): 1.0, (245, 247): 1.0, (241, 244): 1.0, (240, 245): 1.0, (31, 259): 1.0, (30, 258): 1.0, (90, 322): 1.0, (91, 323): 1.0, (322, 334): 1.0, (323, 335): 1.0, (332, 334): 1.0, (333, 335): 1.0, (330, 332): 1.0, (331, 333): 1.0, (328, 330): 1.0, (329, 331): 1.0, (326, 328): 1.0, (327, 329): 1.0, (324, 326): 1.0, (325, 327): 1.0, (320, 324): 1.0, (321, 325): 1.0, (256, 320): 1.0, (257, 321): 1.0, (256, 260): 1.0, (257, 261): 1.0, (260, 262): 1.0, (261, 263): 1.0, (262, 264): 1.0, (263, 265): 1.0, (264, 266): 1.0, (265, 267): 1.0, (266, 268): 1.0, (267, 269): 1.0, (268, 270): 1.0, (269, 271): 1.0, (259, 270): 1.0, (258, 271): 1.0, (115, 274): 1.0, (114, 275): 1.0, (274, 286): 1.0, (275, 287): 1.0, (284, 286): 1.0, (285, 287): 1.0, (282, 284): 1.0, (283, 285): 1.0, (280, 282): 1.0, (281, 283): 1.0, (278, 280): 1.0, (279, 281): 1.0, (276, 278): 1.0, (277, 279): 1.0, (272, 276): 1.0, (273, 277): 1.0, (272, 304): 1.0, (273, 305): 1.0, (304, 308): 1.0, (305, 309): 1.0, (308, 310): 1.0, (309, 311): 1.0, (310, 312): 1.0, (311, 313): 1.0, (312, 314): 1.0, (313, 315): 1.0, (314, 316): 1.0, (315, 317): 1.0, (316, 318): 1.0, (317, 319): 1.0, (306, 318): 1.0, (307, 319): 1.0, (122, 306): 1.0, (123, 307): 1.0, (115, 339): 1.0, (114, 338): 1.0, (122, 354): 1.0, (123, 355): 1.0, (354, 366): 1.0, (355, 367): 1.0, (364, 366): 1.0, (365, 367): 1.0, (362, 364): 1.0, (363, 365): 1.0, (360, 362): 1.0, (361, 363): 1.0, (358, 360): 1.0, (359, 361): 1.0, (356, 358): 1.0, (357, 359): 1.0, (352, 356): 1.0, (353, 357): 1.0, (336, 352): 1.0, (337, 353): 1.0, (336, 340): 1.0, (337, 341): 1.0, (340, 342): 1.0, (341, 343): 1.0, (342, 344): 1.0, (343, 345): 1.0, (344, 346): 1.0, (345, 347): 1.0, (346, 348): 1.0, (347, 349): 1.0, (348, 350): 1.0, (349, 351): 1.0, (339, 350): 1.0, (338, 351): 1.0}
me_cylinder.attributes.new('crease_edge', 'FLOAT', 'EDGE').data.foreach_set('value', [_k.get((min(e.vertices), max(e.vertices)), 0.0) for e in me_cylinder.edges])
me_cylinder.use_remesh_preserve_volume = False
me_cylinder.use_remesh_preserve_attributes = False
me_cylinder.use_mirror_vertex_groups = False
me_cylinder.update()

# ---- objects
ob_cylinder_001 = bpy.data.objects.new('Cylinder.001', me_cylinder_001)
ob_cylinder = bpy.data.objects.new('Cylinder', me_cylinder)

# ---- transforms, parenting, visibility, modifiers, constraints
ob_cylinder_001.location = (0.0, 0.0, 0.0)
ob_cylinder_001.hide_render = True
ob_cylinder_001.visible_camera = False
ob_cylinder_001.visible_diffuse = False
ob_cylinder_001.visible_glossy = False
ob_cylinder_001.visible_transmission = False
ob_cylinder_001.visible_volume_scatter = False
ob_cylinder_001.visible_shadow = False
ob_cylinder_001.display_type = 'WIRE'
ob_cylinder_001.show_wire = True
ob_cylinder_001.show_all_edges = True
ob_cylinder_001.lineart.crease_threshold = 0.0
_m = ob_cylinder_001.modifiers.new('Auto Smooth', 'NODES')
_m.node_group = ng_auto_smooth
_gi = [s.identifier for s in ng_auto_smooth.interface.items_tree if s.item_type == 'SOCKET' and s.in_out == 'INPUT']
_m[_gi[1]] = 1.047  # Angle
ob_cylinder.parent = ob_cylinder_001
ob_cylinder.location = (0.0, 0.0, 0.0)
ob_cylinder.display_type = 'SOLID'
ob_cylinder.lineart.crease_threshold = 0.0
_m = ob_cylinder.modifiers.new('Auto Smooth', 'NODES')
_m.node_group = ng_auto_smooth
_gi = [s.identifier for s in ng_auto_smooth.interface.items_tree if s.item_type == 'SOCKET' and s.in_out == 'INPUT']
_m[_gi[1]] = 1.047  # Angle

# ---- collection membership
col_collection_1.objects.link(ob_cylinder_001)
col_collection_1.objects.link(ob_cylinder)

# ---- scene / render settings (as saved in the file)
scene.frame_start = 1; scene.frame_end = 100; scene.frame_set(1)
scene.render.engine = 'CYCLES'
scene.render.image_settings.color_depth = '16'
scene.render.image_settings.compression = 90
scene.render.resolution_x = 1024
scene.render.resolution_y = 1024
scene.render.resolution_percentage = 50
scene.render.dither_intensity = 0.0
scene.render.use_simplify = True
scene.render.use_persistent_data = True
scene.cycles.use_denoising = False
scene.cycles.samples = 100
scene.cycles.sampling_pattern = 'TABULATED_SOBOL'
scene.cycles.light_sampling_threshold = 0.0
scene.cycles.use_adaptive_sampling = False
scene.cycles.use_light_tree = False
scene.cycles.caustics_reflective = False
scene.cycles.caustics_refractive = False
scene.cycles.blur_glossy = 4.0
scene.cycles.max_bounces = 4
scene.cycles.transmission_bounces = 4
scene.cycles.volume_bounces = 2
scene.cycles.transparent_max_bounces = 4
scene.cycles.use_animated_seed = True
scene.cycles.sample_clamp_direct = 4.0
scene.cycles.sample_clamp_indirect = 2.0
scene.cycles.debug_bvh_type = 'STATIC_BVH'
scene.view_settings.view_transform = 'Standard'
bpy.context.view_layer.update()

# ---- added for rendering (the .blend has no active camera and no usable light): camera, sun
cam_auto = bpy.data.cameras.new('AutoCamera')
cam_auto.lens = 50.0
cam_auto.sensor_width = 36.0
cam_auto.clip_end = 1000.0
ob_auto_camera = bpy.data.objects.new('AutoCamera', cam_auto)
scene.collection.objects.link(ob_auto_camera)
ob_auto_camera.location = (1.97935, -2.37522, 1.50118)
ob_auto_camera.rotation_euler = (1.09748, -7.21219e-08, 0.694738)
scene.camera = ob_auto_camera
light_auto_sun = bpy.data.lights.new('AutoSun', 'SUN')
light_auto_sun.energy = 3.0
light_auto_sun.angle = 0.0523599
ob_auto_sun = bpy.data.objects.new('AutoSun', light_auto_sun)
scene.collection.objects.link(ob_auto_sun)
ob_auto_sun.rotation_euler = (0.872665, 0.174533, 0.523599)
bpy.context.view_layer.update()
